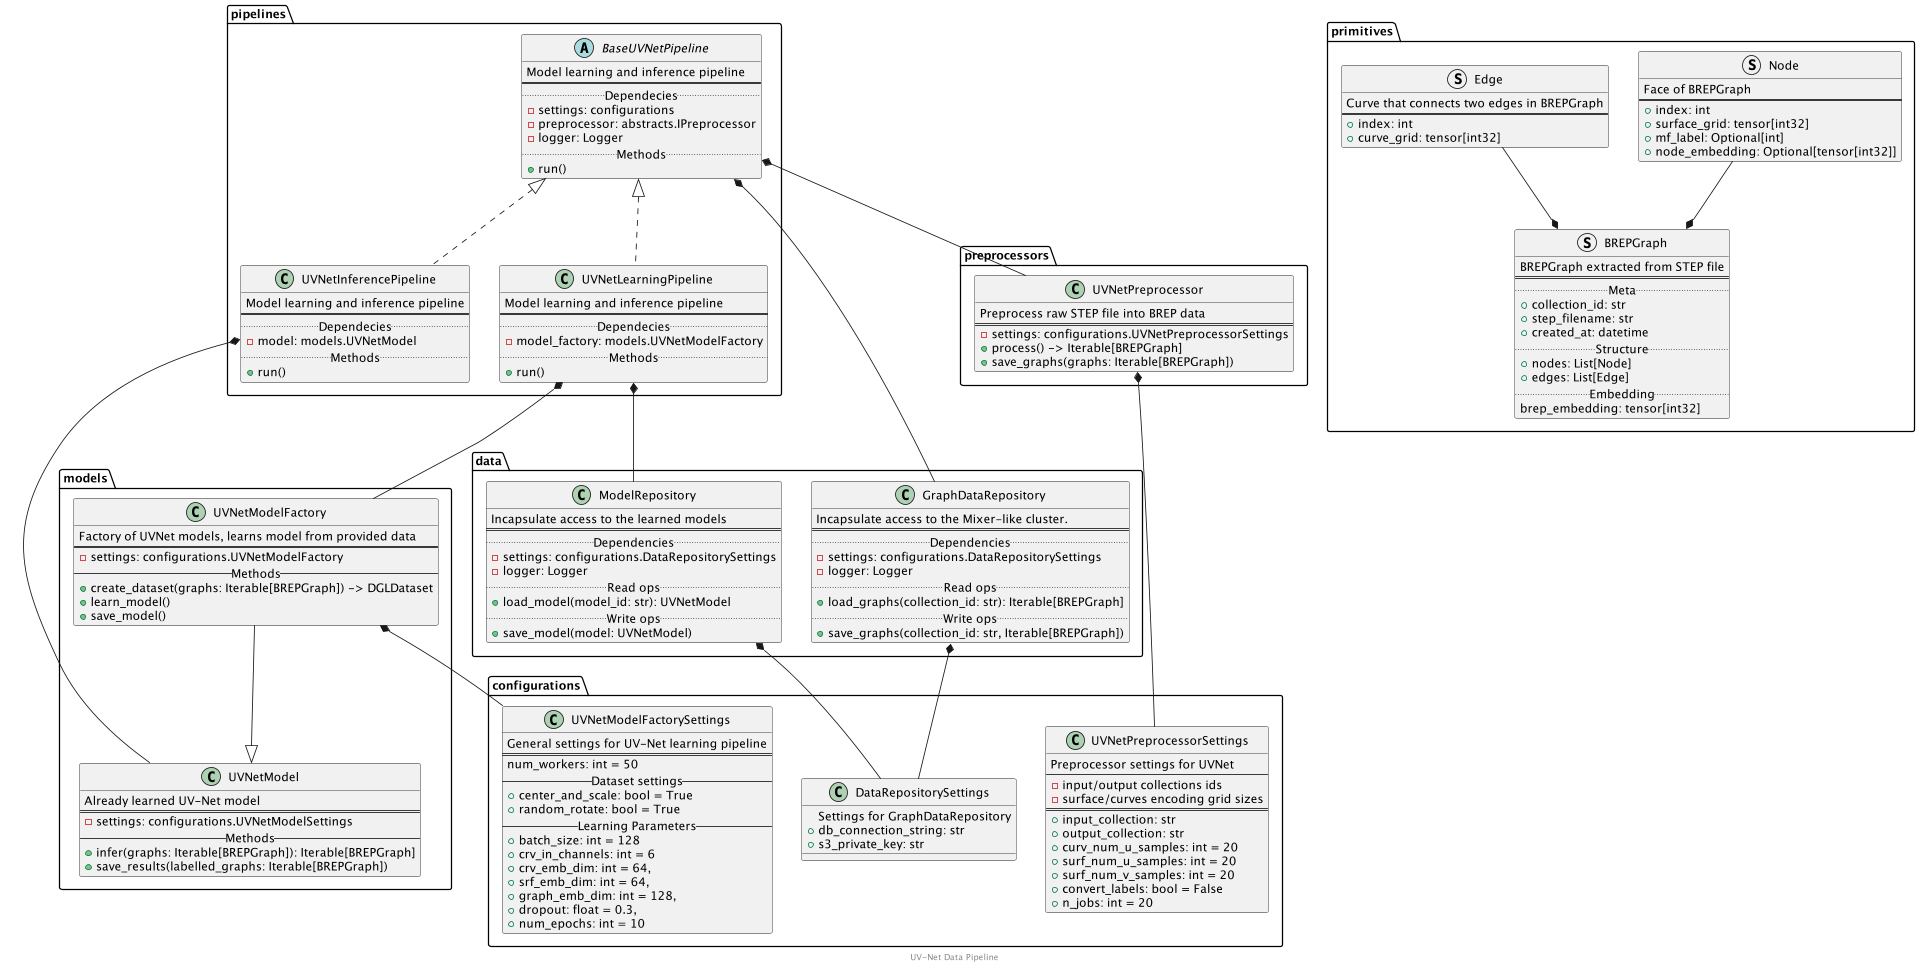

The diagram above was rendered by PlantUML. Its source (embedded in the PNG):
@startuml
footer UV-Net Data Pipeline
scale max 1920 width

namespace configurations {
    class UVNetModelFactorySettings {
        General settings for UV-Net learning pipeline
        ==
        num_workers: int = 50
        --Dataset settings--
        +center_and_scale: bool = True
        +random_rotate: bool = True
        --Learning Parameters--
        +batch_size: int = 128
        +crv_in_channels: int = 6
        +crv_emb_dim: int = 64,
        +srf_emb_dim: int = 64,
        +graph_emb_dim: int = 128,
        +dropout: float = 0.3,
        +num_epochs: int = 10
    }

    class UVNetPreprocessorSettings {
        Preprocessor settings for UVNet
        --
        - input/output collections ids
        - surface/curves encoding grid sizes
        ==
        +input_collection: str
        +output_collection: str
        +curv_num_u_samples: int = 20
        +surf_num_u_samples: int = 20
        +surf_num_v_samples: int = 20
        +convert_labels: bool = False
        +n_jobs: int = 20
    }

     class DataRepositorySettings {
        Settings for GraphDataRepository
        +db_connection_string: str
        +s3_private_key: str
    }
}

namespace primitives {
    struct Node {
        Face of BREPGraph
        ==
        +index: int
        +surface_grid: tensor[int32]
        +mf_label: Optional[int]
        +node_embedding: Optional[tensor[int32]]
    }

    struct Edge {
        Curve that connects two edges in BREPGraph
        ==
        +index: int
        +curve_grid: tensor[int32]
    }

    struct BREPGraph {
        BREPGraph extracted from STEP file
        ==
        .. Meta ..
        +collection_id: str
        +step_filename: str
        +created_at: datetime
        .. Structure ..
        +nodes: List[Node]
        +edges: List[Edge]
        .. Embedding ..
        brep_embedding: tensor[int32]
    }
    Node -d-* BREPGraph
    Edge -d-* BREPGraph
}

namespace data {
    class GraphDataRepository {
        Incapsulate access to the Mixer-like cluster.
        ==
        .. Dependencies ..
        -settings: configurations.DataRepositorySettings
        -logger: Logger
        .. Read ops ..
        +load_graphs(collection_id: str): Iterable[BREPGraph]
        .. Write ops ..
        +save_graphs(collection_id: str, Iterable[BREPGraph])
    }
    GraphDataRepository *-d- configurations.DataRepositorySettings

    class ModelRepository {
        Incapsulate access to the learned models
        ==
        .. Dependencies ..
        -settings: configurations.DataRepositorySettings
        -logger: Logger
        .. Read ops ..
        +load_model(model_id: str): UVNetModel
        .. Write ops ..
        +save_model(model: UVNetModel)
    }
    ModelRepository *-d- configurations.DataRepositorySettings

}

namespace preprocessors {
    class UVNetPreprocessor {
        Preprocess raw STEP file into BREP data
        ==
        -settings: configurations.UVNetPreprocessorSettings
        +process() -> Iterable[BREPGraph]
        +save_graphs(graphs: Iterable[BREPGraph])
    }
    UVNetPreprocessor *-d- configurations.UVNetPreprocessorSettings
}


namespace models {
    class UVNetModelFactory {
        Factory of UVNet models, learns model from provided data
        ==
        -settings: configurations.UVNetModelFactory
        --Methods--
        +create_dataset(graphs: Iterable[BREPGraph]) -> DGLDataset
        +learn_model()
        +save_model()
    }
    UVNetModelFactory --|> UVNetModel
    UVNetModelFactory *-d- configurations.UVNetModelFactorySettings

    class UVNetModel {
        Already learned UV-Net model
        ==
        -settings: configurations.UVNetModelSettings
        --Methods--
        +infer(graphs: Iterable[BREPGraph]): Iterable[BREPGraph]
        +save_results(labelled_graphs: Iterable[BREPGraph])
    }

}


namespace pipelines {
    abstract BaseUVNetPipeline {
        Model learning and inference pipeline
        ==
        .. Dependecies ..
        -settings: configurations
        -preprocessor: abstracts.IPreprocessor
        -logger: Logger
        .. Methods ..
        +run()
    }
    BaseUVNetPipeline *-d- data.GraphDataRepository
    BaseUVNetPipeline *-d- preprocessors.UVNetPreprocessor



    class UVNetLearningPipeline implements BaseUVNetPipeline {
        Model learning and inference pipeline
        ==
        .. Dependecies ..
        -model_factory: models.UVNetModelFactory
        .. Methods ..
        +run()
    }

    UVNetLearningPipeline *-d- models.UVNetModelFactory
    UVNetLearningPipeline *-d- data.ModelRepository

      class UVNetInferencePipeline implements BaseUVNetPipeline{
        Model learning and inference pipeline
        ==
        .. Dependecies ..
        -model: models.UVNetModel
        .. Methods ..
        +run()
    }
    UVNetInferencePipeline *-d- models.UVNetModel
}

@enduml